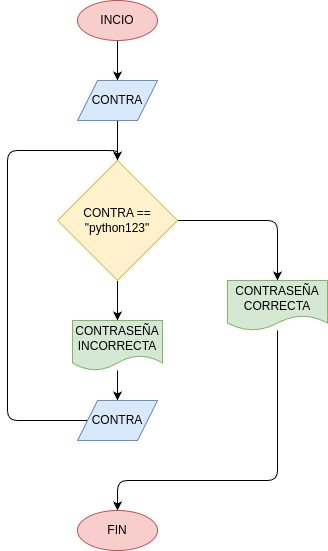

The diagram above was exported from draw.io. Its source (the exported page's mxGraphModel, read from the mxfile embedded in the PNG):
<mxGraphModel dx="532" dy="483" grid="1" gridSize="10" guides="1" tooltips="1" connect="1" arrows="1" fold="1" page="1" pageScale="1" pageWidth="850" pageHeight="1100" math="0" shadow="0">
  <root>
    <mxCell id="0" />
    <mxCell id="1" parent="0" />
    <mxCell id="4" value="" style="edgeStyle=none;html=1;" parent="1" source="2" target="3" edge="1">
      <mxGeometry relative="1" as="geometry" />
    </mxCell>
    <mxCell id="2" value="INCIO" style="ellipse;whiteSpace=wrap;html=1;fillColor=#f8cecc;strokeColor=#b85450;" parent="1" vertex="1">
      <mxGeometry x="200" y="80" width="80" height="40" as="geometry" />
    </mxCell>
    <mxCell id="6" value="" style="edgeStyle=none;html=1;" parent="1" source="3" target="5" edge="1">
      <mxGeometry relative="1" as="geometry" />
    </mxCell>
    <mxCell id="3" value="CONTRA" style="shape=parallelogram;perimeter=parallelogramPerimeter;whiteSpace=wrap;html=1;fixedSize=1;fillColor=#dae8fc;strokeColor=#6c8ebf;" parent="1" vertex="1">
      <mxGeometry x="200" y="160" width="80" height="40" as="geometry" />
    </mxCell>
    <mxCell id="12" value="" style="edgeStyle=none;html=1;" parent="1" source="5" target="7" edge="1">
      <mxGeometry relative="1" as="geometry" />
    </mxCell>
    <mxCell id="14" style="edgeStyle=orthogonalEdgeStyle;html=1;entryX=0.5;entryY=0;entryDx=0;entryDy=0;" parent="1" source="5" target="13" edge="1">
      <mxGeometry relative="1" as="geometry" />
    </mxCell>
    <mxCell id="5" value="CONTRA == &quot;python123&quot;" style="rhombus;whiteSpace=wrap;html=1;fillColor=#fff2cc;strokeColor=#d6b656;" parent="1" vertex="1">
      <mxGeometry x="180" y="240" width="120" height="120" as="geometry" />
    </mxCell>
    <mxCell id="9" style="edgeStyle=orthogonalEdgeStyle;html=1;entryX=0.5;entryY=0;entryDx=0;entryDy=0;exitX=0;exitY=0.5;exitDx=0;exitDy=0;" parent="1" source="17" target="5" edge="1">
      <mxGeometry relative="1" as="geometry">
        <Array as="points">
          <mxPoint x="130" y="500" />
          <mxPoint x="130" y="230" />
          <mxPoint x="240" y="230" />
        </Array>
      </mxGeometry>
    </mxCell>
    <mxCell id="18" value="" style="edgeStyle=none;html=1;" edge="1" parent="1" source="7" target="17">
      <mxGeometry relative="1" as="geometry" />
    </mxCell>
    <mxCell id="7" value="CONTRASEÑA INCORRECTA" style="shape=document;whiteSpace=wrap;html=1;boundedLbl=1;fillColor=#d5e8d4;strokeColor=#82b366;" parent="1" vertex="1">
      <mxGeometry x="195" y="400" width="90" height="50" as="geometry" />
    </mxCell>
    <mxCell id="16" style="edgeStyle=orthogonalEdgeStyle;html=1;" parent="1" source="13" target="15" edge="1">
      <mxGeometry relative="1" as="geometry">
        <Array as="points">
          <mxPoint x="400" y="560" />
          <mxPoint x="240" y="560" />
        </Array>
      </mxGeometry>
    </mxCell>
    <mxCell id="13" value="CONTRASEÑA CORRECTA" style="shape=document;whiteSpace=wrap;html=1;boundedLbl=1;fillColor=#d5e8d4;strokeColor=#82b366;" parent="1" vertex="1">
      <mxGeometry x="350" y="360" width="100" height="50" as="geometry" />
    </mxCell>
    <mxCell id="15" value="FIN" style="ellipse;whiteSpace=wrap;html=1;fillColor=#f8cecc;strokeColor=#b85450;" parent="1" vertex="1">
      <mxGeometry x="200" y="590" width="80" height="40" as="geometry" />
    </mxCell>
    <mxCell id="17" value="CONTRA" style="shape=parallelogram;perimeter=parallelogramPerimeter;whiteSpace=wrap;html=1;fixedSize=1;fillColor=#dae8fc;strokeColor=#6c8ebf;" vertex="1" parent="1">
      <mxGeometry x="200" y="480" width="80" height="40" as="geometry" />
    </mxCell>
  </root>
</mxGraphModel>